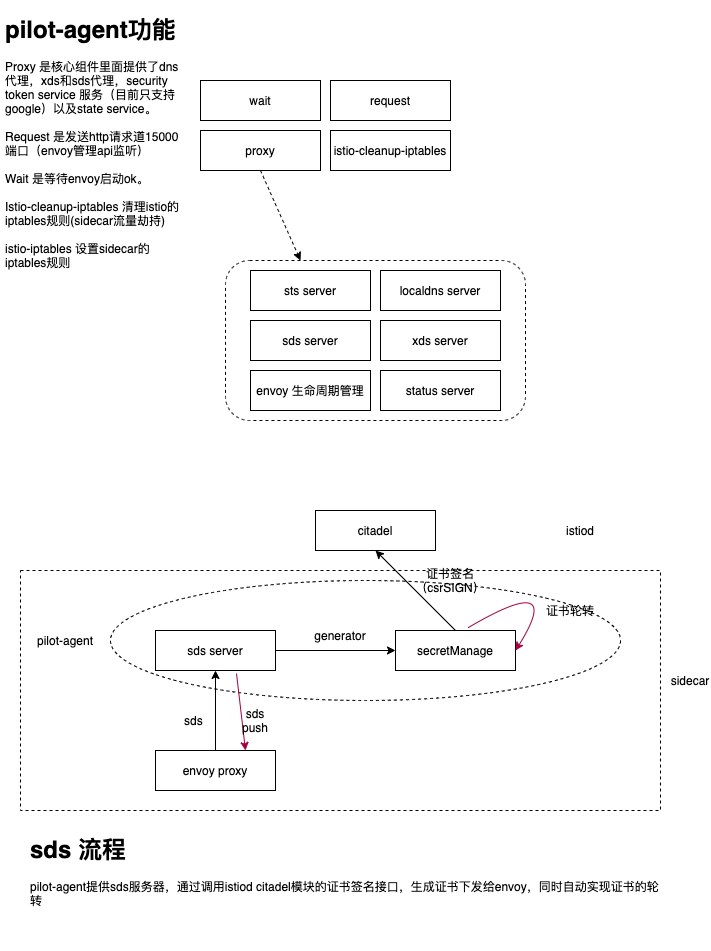

The diagram above was exported from draw.io. Its source (the exported page's mxGraphModel, read from the mxfile embedded in the PNG):
<mxGraphModel dx="1097" dy="860" grid="1" gridSize="10" guides="1" tooltips="1" connect="1" arrows="1" fold="1" page="1" pageScale="1" pageWidth="827" pageHeight="1169" math="0" shadow="0">
  <root>
    <mxCell id="0" />
    <mxCell id="1" parent="0" />
    <mxCell id="39" value="" style="rounded=0;whiteSpace=wrap;html=1;dashed=1;sketch=0;" vertex="1" parent="1">
      <mxGeometry x="50" y="660" width="640" height="240" as="geometry" />
    </mxCell>
    <mxCell id="34" value="" style="ellipse;whiteSpace=wrap;html=1;sketch=0;dashed=1;" vertex="1" parent="1">
      <mxGeometry x="140" y="670" width="510" height="120" as="geometry" />
    </mxCell>
    <mxCell id="13" value="" style="rounded=1;whiteSpace=wrap;html=1;dashed=1;" parent="1" vertex="1">
      <mxGeometry x="255" y="350" width="300" height="160" as="geometry" />
    </mxCell>
    <mxCell id="2" value="proxy" style="rounded=0;whiteSpace=wrap;html=1;" parent="1" vertex="1">
      <mxGeometry x="230" y="220" width="120" height="40" as="geometry" />
    </mxCell>
    <mxCell id="3" value="request" style="rounded=0;whiteSpace=wrap;html=1;" parent="1" vertex="1">
      <mxGeometry x="360" y="170" width="120" height="40" as="geometry" />
    </mxCell>
    <mxCell id="4" value="wait" style="rounded=0;whiteSpace=wrap;html=1;" parent="1" vertex="1">
      <mxGeometry x="230" y="170" width="120" height="40" as="geometry" />
    </mxCell>
    <mxCell id="6" value="&lt;h1&gt;pilot-agent功能&lt;/h1&gt;&lt;div&gt;Proxy 是核心组件里面提供了dns代理，xds和sds代理，security token service 服务（目前只支持google）以及state service。&lt;/div&gt;&lt;div&gt;&lt;br&gt;&lt;/div&gt;&lt;div&gt;Request 是发送http请求道15000端口（envoy管理api监听）&lt;/div&gt;&lt;div&gt;&lt;br&gt;&lt;/div&gt;&lt;div&gt;Wait 是等待envoy启动ok。&lt;/div&gt;&lt;div&gt;&lt;br&gt;&lt;/div&gt;&lt;div&gt;Istio-cleanup-iptables 清理istio的iptables规则(sidecar流量劫持)&lt;/div&gt;&lt;div&gt;&lt;br&gt;&lt;/div&gt;&lt;div&gt;istio-iptables 设置sidecar的iptables规则&lt;/div&gt;&lt;div&gt;&lt;br&gt;&lt;/div&gt;" style="text;html=1;strokeColor=none;fillColor=none;spacing=5;spacingTop=-20;whiteSpace=wrap;overflow=hidden;rounded=0;" parent="1" vertex="1">
      <mxGeometry x="30" y="100" width="190" height="290" as="geometry" />
    </mxCell>
    <mxCell id="7" value="istio-cleanup-iptables" style="rounded=0;whiteSpace=wrap;html=1;" parent="1" vertex="1">
      <mxGeometry x="360" y="220" width="120" height="40" as="geometry" />
    </mxCell>
    <mxCell id="8" value="sts server" style="rounded=0;whiteSpace=wrap;html=1;" parent="1" vertex="1">
      <mxGeometry x="280" y="360" width="120" height="40" as="geometry" />
    </mxCell>
    <mxCell id="9" value="localdns server" style="rounded=0;whiteSpace=wrap;html=1;" parent="1" vertex="1">
      <mxGeometry x="410" y="360" width="120" height="40" as="geometry" />
    </mxCell>
    <mxCell id="10" value="sds server" style="rounded=0;whiteSpace=wrap;html=1;" parent="1" vertex="1">
      <mxGeometry x="280" y="410" width="120" height="40" as="geometry" />
    </mxCell>
    <mxCell id="11" value="xds server" style="rounded=0;whiteSpace=wrap;html=1;" parent="1" vertex="1">
      <mxGeometry x="410" y="410" width="120" height="40" as="geometry" />
    </mxCell>
    <mxCell id="12" value="envoy 生命周期管理" style="rounded=0;whiteSpace=wrap;html=1;" parent="1" vertex="1">
      <mxGeometry x="280" y="460" width="120" height="40" as="geometry" />
    </mxCell>
    <mxCell id="15" value="" style="endArrow=classic;html=1;exitX=0.5;exitY=1;exitDx=0;exitDy=0;entryX=0.25;entryY=0;entryDx=0;entryDy=0;dashed=1;" parent="1" source="2" target="13" edge="1">
      <mxGeometry width="50" height="50" relative="1" as="geometry">
        <mxPoint x="530" y="230" as="sourcePoint" />
        <mxPoint x="580" y="180" as="targetPoint" />
      </mxGeometry>
    </mxCell>
    <mxCell id="16" value="status server" style="rounded=0;whiteSpace=wrap;html=1;" parent="1" vertex="1">
      <mxGeometry x="410" y="460" width="120" height="40" as="geometry" />
    </mxCell>
    <mxCell id="17" value="envoy proxy" style="rounded=0;whiteSpace=wrap;html=1;" vertex="1" parent="1">
      <mxGeometry x="185" y="840" width="120" height="40" as="geometry" />
    </mxCell>
    <mxCell id="18" value="sds server" style="rounded=0;whiteSpace=wrap;html=1;" vertex="1" parent="1">
      <mxGeometry x="185" y="720" width="120" height="40" as="geometry" />
    </mxCell>
    <mxCell id="20" value="sds&amp;nbsp;" style="text;html=1;strokeColor=none;fillColor=none;align=center;verticalAlign=middle;whiteSpace=wrap;rounded=0;" vertex="1" parent="1">
      <mxGeometry x="205" y="800" width="40" height="20" as="geometry" />
    </mxCell>
    <mxCell id="21" value="secretManage" style="rounded=0;whiteSpace=wrap;html=1;" vertex="1" parent="1">
      <mxGeometry x="425" y="720" width="120" height="40" as="geometry" />
    </mxCell>
    <mxCell id="22" value="" style="endArrow=classic;html=1;entryX=0;entryY=0.5;entryDx=0;entryDy=0;" edge="1" parent="1" source="18" target="21">
      <mxGeometry width="50" height="50" relative="1" as="geometry">
        <mxPoint x="455" y="570" as="sourcePoint" />
        <mxPoint x="505" y="520" as="targetPoint" />
      </mxGeometry>
    </mxCell>
    <mxCell id="23" value="generator" style="text;html=1;strokeColor=none;fillColor=none;align=center;verticalAlign=middle;whiteSpace=wrap;rounded=0;" vertex="1" parent="1">
      <mxGeometry x="335" y="710" width="70" height="30" as="geometry" />
    </mxCell>
    <mxCell id="24" value="" style="endArrow=classic;html=1;exitX=0.608;exitY=-0.075;exitDx=0;exitDy=0;exitPerimeter=0;entryX=1;entryY=0.5;entryDx=0;entryDy=0;edgeStyle=orthogonalEdgeStyle;curved=1;fillColor=#d80073;strokeColor=#A50040;" edge="1" parent="1" source="21" target="21">
      <mxGeometry width="50" height="50" relative="1" as="geometry">
        <mxPoint x="455" y="570" as="sourcePoint" />
        <mxPoint x="505" y="520" as="targetPoint" />
        <Array as="points">
          <mxPoint x="595" y="660" />
        </Array>
      </mxGeometry>
    </mxCell>
    <mxCell id="25" value="证书轮转" style="text;html=1;strokeColor=none;fillColor=none;align=center;verticalAlign=middle;whiteSpace=wrap;rounded=0;" vertex="1" parent="1">
      <mxGeometry x="545" y="690" width="110" height="20" as="geometry" />
    </mxCell>
    <mxCell id="27" value="" style="endArrow=classic;html=1;exitX=0.5;exitY=0;exitDx=0;exitDy=0;entryX=0.5;entryY=1;entryDx=0;entryDy=0;" edge="1" parent="1" source="17" target="18">
      <mxGeometry width="50" height="50" relative="1" as="geometry">
        <mxPoint x="455" y="560" as="sourcePoint" />
        <mxPoint x="505" y="510" as="targetPoint" />
      </mxGeometry>
    </mxCell>
    <mxCell id="28" value="" style="endArrow=classic;html=1;exitX=0.675;exitY=1.075;exitDx=0;exitDy=0;entryX=0.75;entryY=0;entryDx=0;entryDy=0;fillColor=#d80073;strokeColor=#A50040;exitPerimeter=0;" edge="1" parent="1" source="18" target="17">
      <mxGeometry width="50" height="50" relative="1" as="geometry">
        <mxPoint x="455" y="560" as="sourcePoint" />
        <mxPoint x="505" y="510" as="targetPoint" />
      </mxGeometry>
    </mxCell>
    <mxCell id="29" value="citadel" style="rounded=0;whiteSpace=wrap;html=1;" vertex="1" parent="1">
      <mxGeometry x="345" y="600" width="120" height="40" as="geometry" />
    </mxCell>
    <mxCell id="30" value="" style="endArrow=classic;html=1;exitX=0.5;exitY=0;exitDx=0;exitDy=0;entryX=0.5;entryY=1;entryDx=0;entryDy=0;" edge="1" parent="1" source="21" target="29">
      <mxGeometry width="50" height="50" relative="1" as="geometry">
        <mxPoint x="455" y="560" as="sourcePoint" />
        <mxPoint x="505" y="510" as="targetPoint" />
      </mxGeometry>
    </mxCell>
    <mxCell id="31" value="证书签名（csrSIGN）" style="text;html=1;strokeColor=none;fillColor=none;align=center;verticalAlign=middle;whiteSpace=wrap;rounded=0;" vertex="1" parent="1">
      <mxGeometry x="435" y="660" width="90" height="20" as="geometry" />
    </mxCell>
    <mxCell id="32" value="sds push" style="text;html=1;strokeColor=none;fillColor=none;align=center;verticalAlign=middle;whiteSpace=wrap;rounded=0;" vertex="1" parent="1">
      <mxGeometry x="265" y="800" width="40" height="20" as="geometry" />
    </mxCell>
    <mxCell id="35" value="pilot-agent" style="text;html=1;strokeColor=none;fillColor=none;align=center;verticalAlign=middle;whiteSpace=wrap;rounded=0;dashed=1;sketch=0;" vertex="1" parent="1">
      <mxGeometry x="60" y="720" width="70" height="20" as="geometry" />
    </mxCell>
    <mxCell id="36" value="istiod" style="text;html=1;strokeColor=none;fillColor=none;align=center;verticalAlign=middle;whiteSpace=wrap;rounded=0;dashed=1;sketch=0;" vertex="1" parent="1">
      <mxGeometry x="540" y="610" width="140" height="20" as="geometry" />
    </mxCell>
    <mxCell id="40" value="sidecar" style="text;html=1;strokeColor=none;fillColor=none;align=center;verticalAlign=middle;whiteSpace=wrap;rounded=0;dashed=1;sketch=0;" vertex="1" parent="1">
      <mxGeometry x="700" y="760" width="40" height="20" as="geometry" />
    </mxCell>
    <mxCell id="41" value="&lt;h1&gt;sds 流程&lt;/h1&gt;&lt;div&gt;pilot-agent提供sds服务器，通过调用istiod citadel模块的证书签名接口，生成证书下发给envoy，同时自动实现证书的轮转&lt;/div&gt;" style="text;html=1;strokeColor=none;fillColor=none;spacing=5;spacingTop=-20;whiteSpace=wrap;overflow=hidden;rounded=0;dashed=1;sketch=0;" vertex="1" parent="1">
      <mxGeometry x="55" y="920" width="645" height="120" as="geometry" />
    </mxCell>
  </root>
</mxGraphModel>